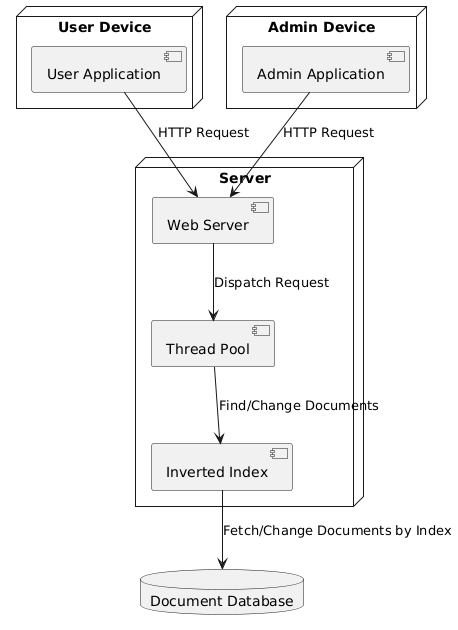

The diagram above was rendered by PlantUML. Its source (embedded in the PNG):
@startuml
node "User Device" {
    component "User Application" as User_Application
}

node "Admin Device" {
    component "Admin Application" as Admin_Application
}
node "Server" {
    component "Web Server" as Web_Server
    component "Thread Pool" as Thread_Pool
    component "Inverted Index" as Inverted_Index
}

database "Document Database" as Document_Database

User_Application --> Web_Server : HTTP Request
Admin_Application --> Web_Server : HTTP Request
Web_Server --> Thread_Pool : Dispatch Request
Thread_Pool --> Inverted_Index: Find/Change Documents
Inverted_Index --> Document_Database : Fetch/Change Documents by Index
@enduml